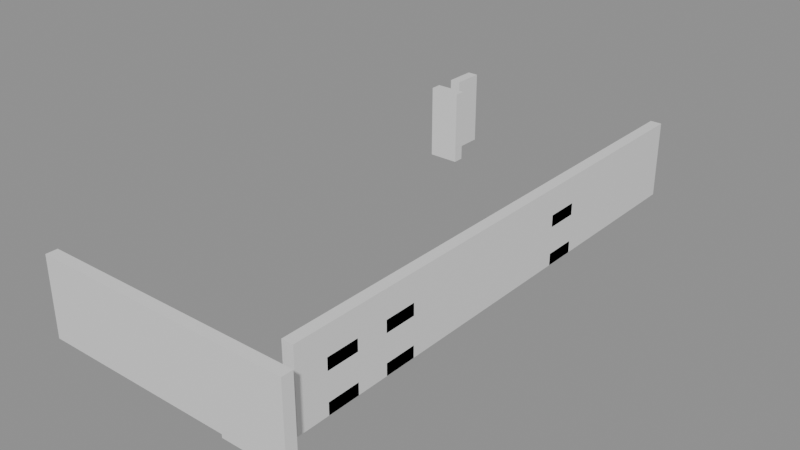 # Source: building_lego.blend  (saved by Blender 5.0.119; exported with 4.5.12 LTS)
import bpy
from mathutils import Matrix  # noqa: F401  (used for matrix-valued properties, if any)

bpy.ops.wm.read_factory_settings(use_empty=True)
scene = bpy.context.scene
scene.name = 'Scene'

# ---- collections
col_01_paredes_externas = bpy.data.collections.new('01_Paredes_Externas'); scene.collection.children.link(col_01_paredes_externas)
col_02_paredes_internas = bpy.data.collections.new('02_Paredes_Internas'); scene.collection.children.link(col_02_paredes_internas)
col_03_pisos_escadas = bpy.data.collections.new('03_Pisos_Escadas'); scene.collection.children.link(col_03_pisos_escadas)

# ---- materials (node trees are filled in below, after node groups)
mat_mat_parede_externa = bpy.data.materials.new('Mat_Parede_Externa')
mat_mat_parede_interna = bpy.data.materials.new('Mat_Parede_Interna')
mat_mat_pisos = bpy.data.materials.new('Mat_Pisos')

# ---- material node trees
mat_mat_parede_externa.use_nodes = True; mat_mat_parede_externa.node_tree.nodes.clear()
_N = mat_mat_parede_externa.node_tree.nodes; _L = mat_mat_parede_externa.node_tree.links
n0 = _N.new('ShaderNodeBsdfPrincipled'); n0.name = 'BSDF - Pré-fundamentado'; n0.location = (-200, 100)
n1 = _N.new('ShaderNodeOutputMaterial'); n1.name = 'Saída de material'; n1.location = (200, 100)
_L.new(n0.outputs[0], n1.inputs[0])
n1.is_active_output = True
mat_mat_parede_interna.use_nodes = True; mat_mat_parede_interna.node_tree.nodes.clear()
_N = mat_mat_parede_interna.node_tree.nodes; _L = mat_mat_parede_interna.node_tree.links
n0 = _N.new('ShaderNodeBsdfPrincipled'); n0.name = 'BSDF - Pré-fundamentado'; n0.location = (-200, 100)
n1 = _N.new('ShaderNodeOutputMaterial'); n1.name = 'Saída de material'; n1.location = (200, 100)
_L.new(n0.outputs[0], n1.inputs[0])
n1.is_active_output = True
mat_mat_pisos.use_nodes = True; mat_mat_pisos.node_tree.nodes.clear()
_N = mat_mat_pisos.node_tree.nodes; _L = mat_mat_pisos.node_tree.links
n0 = _N.new('ShaderNodeBsdfPrincipled'); n0.name = 'BSDF - Pré-fundamentado'; n0.location = (-200, 100)
n1 = _N.new('ShaderNodeOutputMaterial'); n1.name = 'Saída de material'; n1.location = (200, 100)
_L.new(n0.outputs[0], n1.inputs[0])
n1.is_active_output = True

# ---- meshes
me_bloco_stone_wall_4408_2320_z0 = bpy.data.meshes.new('Bloco_stone_wall_4408_2320_z0')
me_bloco_stone_wall_4408_2320_z0.from_pydata([(-0.5, -0.175, -1.2), (0.5, -0.175, -1.2), (0.5, 0.175, -1.2), (-0.5, 0.175, -1.2), (-0.5, -0.175, 1.2), (0.5, -0.175, 1.2), (0.5, 0.175, 1.2), (-0.5, 0.175, 1.2)], [], [(0, 1, 2, 3), (4, 7, 6, 5), (0, 4, 5, 1), (2, 6, 7, 3), (0, 3, 7, 4), (1, 5, 6, 2)])
me_bloco_stone_wall_4408_2320_z0.materials.append(mat_mat_parede_externa)
me_bloco_stone_wall_4408_2320_z0.update()
me_bloco_stone_wall_4409_2320_z0 = bpy.data.meshes.new('Bloco_stone_wall_4409_2320_z0')
me_bloco_stone_wall_4409_2320_z0.from_pydata([(-0.5, -0.175, -1.2), (0.5, -0.175, -1.2), (0.5, 0.175, -1.2), (-0.5, 0.175, -1.2), (-0.5, -0.175, 1.2), (0.5, -0.175, 1.2), (0.5, 0.175, 1.2), (-0.5, 0.175, 1.2)], [], [(0, 1, 2, 3), (4, 7, 6, 5), (0, 4, 5, 1), (2, 6, 7, 3), (0, 3, 7, 4), (1, 5, 6, 2)])
me_bloco_stone_wall_4409_2320_z0.materials.append(mat_mat_parede_externa)
me_bloco_stone_wall_4409_2320_z0.update()
me_bloco_stone_wall_4410_2320_z0 = bpy.data.meshes.new('Bloco_stone_wall_4410_2320_z0')
me_bloco_stone_wall_4410_2320_z0.from_pydata([(-0.5, -0.175, -1.2), (0.5, -0.175, -1.2), (0.5, 0.175, -1.2), (-0.5, 0.175, -1.2), (-0.5, -0.175, 1.2), (0.5, -0.175, 1.2), (0.5, 0.175, 1.2), (-0.5, 0.175, 1.2)], [], [(0, 1, 2, 3), (4, 7, 6, 5), (0, 4, 5, 1), (2, 6, 7, 3), (0, 3, 7, 4), (1, 5, 6, 2)])
me_bloco_stone_wall_4410_2320_z0.materials.append(mat_mat_parede_externa)
me_bloco_stone_wall_4410_2320_z0.update()
me_bloco_stone_wall_4411_2320_z0 = bpy.data.meshes.new('Bloco_stone_wall_4411_2320_z0')
me_bloco_stone_wall_4411_2320_z0.from_pydata([(-0.5, -0.175, -1.2), (0.5, -0.175, -1.2), (0.5, 0.175, -1.2), (-0.5, 0.175, -1.2), (-0.5, -0.175, 1.2), (0.5, -0.175, 1.2), (0.5, 0.175, 1.2), (-0.5, 0.175, 1.2)], [], [(0, 1, 2, 3), (4, 7, 6, 5), (0, 4, 5, 1), (2, 6, 7, 3), (0, 3, 7, 4), (1, 5, 6, 2)])
me_bloco_stone_wall_4411_2320_z0.materials.append(mat_mat_parede_externa)
me_bloco_stone_wall_4411_2320_z0.update()
me_bloco_stone_wall_4412_2320_z0 = bpy.data.meshes.new('Bloco_stone_wall_4412_2320_z0')
me_bloco_stone_wall_4412_2320_z0.from_pydata([(-0.5, -0.175, -1.2), (0.5, -0.175, -1.2), (0.5, 0.175, -1.2), (-0.5, 0.175, -1.2), (-0.5, -0.175, 1.2), (0.5, -0.175, 1.2), (0.5, 0.175, 1.2), (-0.5, 0.175, 1.2)], [], [(0, 1, 2, 3), (4, 7, 6, 5), (0, 4, 5, 1), (2, 6, 7, 3), (0, 3, 7, 4), (1, 5, 6, 2)])
me_bloco_stone_wall_4412_2320_z0.materials.append(mat_mat_parede_externa)
me_bloco_stone_wall_4412_2320_z0.update()
me_bloco_stone_wall_4413_2320_z0 = bpy.data.meshes.new('Bloco_stone_wall_4413_2320_z0')
me_bloco_stone_wall_4413_2320_z0.from_pydata([(-0.5, -0.175, -1.2), (0.5, -0.175, -1.2), (0.5, 0.175, -1.2), (-0.5, 0.175, -1.2), (-0.5, -0.175, 1.2), (0.5, -0.175, 1.2), (0.5, 0.175, 1.2), (-0.5, 0.175, 1.2)], [], [(0, 1, 2, 3), (4, 7, 6, 5), (0, 4, 5, 1), (2, 6, 7, 3), (0, 3, 7, 4), (1, 5, 6, 2)])
me_bloco_stone_wall_4413_2320_z0.materials.append(mat_mat_parede_externa)
me_bloco_stone_wall_4413_2320_z0.update()
me_bloco_stone_wall_4414_2320_z0 = bpy.data.meshes.new('Bloco_stone_wall_4414_2320_z0')
me_bloco_stone_wall_4414_2320_z0.from_pydata([(-0.5, -0.175, -1.2), (0.5, -0.175, -1.2), (0.5, 0.175, -1.2), (-0.5, 0.175, -1.2), (-0.5, -0.175, 1.2), (0.5, -0.175, 1.2), (0.5, 0.175, 1.2), (-0.5, 0.175, 1.2)], [], [(0, 1, 2, 3), (4, 7, 6, 5), (0, 4, 5, 1), (2, 6, 7, 3), (0, 3, 7, 4), (1, 5, 6, 2)])
me_bloco_stone_wall_4414_2320_z0.materials.append(mat_mat_parede_externa)
me_bloco_stone_wall_4414_2320_z0.update()
me_bloco_stone_wall_4415_2320_z0 = bpy.data.meshes.new('Bloco_stone_wall_4415_2320_z0')
me_bloco_stone_wall_4415_2320_z0.from_pydata([(-0.5, -0.175, -1.2), (0.5, -0.175, -1.2), (0.5, 0.175, -1.2), (-0.5, 0.175, -1.2), (-0.5, -0.175, 1.2), (0.5, -0.175, 1.2), (0.5, 0.175, 1.2), (-0.5, 0.175, 1.2)], [], [(0, 1, 2, 3), (4, 7, 6, 5), (0, 4, 5, 1), (2, 6, 7, 3), (0, 3, 7, 4), (1, 5, 6, 2)])
me_bloco_stone_wall_4415_2320_z0.materials.append(mat_mat_parede_externa)
me_bloco_stone_wall_4415_2320_z0.update()
me_bloco_stone_wall_4408_2336_z0 = bpy.data.meshes.new('Bloco_stone_wall_4408_2336_z0')
me_bloco_stone_wall_4408_2336_z0.from_pydata([(-0.175, -0.5, -1.2), (0.175, -0.5, -1.2), (0.175, 0.5, -1.2), (-0.175, 0.5, -1.2), (-0.175, -0.5, 1.2), (0.175, -0.5, 1.2), (0.175, 0.5, 1.2), (-0.175, 0.5, 1.2)], [], [(0, 1, 2, 3), (4, 7, 6, 5), (0, 4, 5, 1), (2, 6, 7, 3), (0, 3, 7, 4), (1, 5, 6, 2)])
me_bloco_stone_wall_4408_2336_z0.materials.append(mat_mat_parede_externa)
me_bloco_stone_wall_4408_2336_z0.update()
me_bloco_stone_wall_4415_2321_z0 = bpy.data.meshes.new('Bloco_stone_wall_4415_2321_z0')
me_bloco_stone_wall_4415_2321_z0.from_pydata([(-0.175, -0.5, -1.2), (0.175, -0.5, -1.2), (0.175, 0.5, -1.2), (-0.175, 0.5, -1.2), (-0.175, -0.5, 1.2), (0.175, -0.5, 1.2), (0.175, 0.5, 1.2), (-0.175, 0.5, 1.2)], [], [(0, 1, 2, 3), (4, 7, 6, 5), (0, 4, 5, 1), (2, 6, 7, 3), (0, 3, 7, 4), (1, 5, 6, 2)])
me_bloco_stone_wall_4415_2321_z0.materials.append(mat_mat_parede_externa)
me_bloco_stone_wall_4415_2321_z0.update()
me_bloco_stone_wall_4415_2322_z0 = bpy.data.meshes.new('Bloco_stone_wall_4415_2322_z0')
me_bloco_stone_wall_4415_2322_z0.from_pydata([(-0.175, -0.5, -1.2), (0.175, -0.5, -1.2), (0.175, 0.5, -1.2), (-0.175, 0.5, -1.2), (-0.175, -0.5, 1.2), (0.175, -0.5, 1.2), (0.175, 0.5, 1.2), (-0.175, 0.5, 1.2)], [], [(0, 1, 2, 3), (4, 7, 6, 5), (0, 4, 5, 1), (2, 6, 7, 3), (0, 3, 7, 4), (1, 5, 6, 2)])
me_bloco_stone_wall_4415_2322_z0.materials.append(mat_mat_parede_externa)
me_bloco_stone_wall_4415_2322_z0.update()
me_bloco_stone_arch_4415_2322_z0 = bpy.data.meshes.new('Bloco_stone_arch_4415_2322_z0')
me_bloco_stone_arch_4415_2322_z0.from_pydata([(-0.175, -0.5, -0.18), (0.175, -0.5, -0.18), (0.175, 0.5, -0.18), (-0.175, 0.5, -0.18), (-0.175, -0.5, 0.18), (0.175, -0.5, 0.18), (0.175, 0.5, 0.18), (-0.175, 0.5, 0.18)], [], [(0, 1, 2, 3), (4, 7, 6, 5), (0, 4, 5, 1), (2, 6, 7, 3), (0, 3, 7, 4), (1, 5, 6, 2)])
me_bloco_stone_arch_4415_2322_z0.materials.append(mat_mat_parede_externa)
me_bloco_stone_arch_4415_2322_z0.update()
me_bloco_stone_arch_4415_2322_z10 = bpy.data.meshes.new('Bloco_stone_arch_4415_2322_z10')
me_bloco_stone_arch_4415_2322_z10.from_pydata([(-0.175, -0.5, -0.18), (0.175, -0.5, -0.18), (0.175, 0.5, -0.18), (-0.175, 0.5, -0.18), (-0.175, -0.5, 0.18), (0.175, -0.5, 0.18), (0.175, 0.5, 0.18), (-0.175, 0.5, 0.18)], [], [(0, 1, 2, 3), (4, 7, 6, 5), (0, 4, 5, 1), (2, 6, 7, 3), (0, 3, 7, 4), (1, 5, 6, 2)])
me_bloco_stone_arch_4415_2322_z10.materials.append(mat_mat_parede_externa)
me_bloco_stone_arch_4415_2322_z10.update()
me_bloco_stone_wall_4415_2323_z0 = bpy.data.meshes.new('Bloco_stone_wall_4415_2323_z0')
me_bloco_stone_wall_4415_2323_z0.from_pydata([(-0.175, -0.5, -1.2), (0.175, -0.5, -1.2), (0.175, 0.5, -1.2), (-0.175, 0.5, -1.2), (-0.175, -0.5, 1.2), (0.175, -0.5, 1.2), (0.175, 0.5, 1.2), (-0.175, 0.5, 1.2)], [], [(0, 1, 2, 3), (4, 7, 6, 5), (0, 4, 5, 1), (2, 6, 7, 3), (0, 3, 7, 4), (1, 5, 6, 2)])
me_bloco_stone_wall_4415_2323_z0.materials.append(mat_mat_parede_externa)
me_bloco_stone_wall_4415_2323_z0.update()
me_bloco_stone_wall_4415_2324_z0 = bpy.data.meshes.new('Bloco_stone_wall_4415_2324_z0')
me_bloco_stone_wall_4415_2324_z0.from_pydata([(-0.175, -0.5, -1.2), (0.175, -0.5, -1.2), (0.175, 0.5, -1.2), (-0.175, 0.5, -1.2), (-0.175, -0.5, 1.2), (0.175, -0.5, 1.2), (0.175, 0.5, 1.2), (-0.175, 0.5, 1.2)], [], [(0, 1, 2, 3), (4, 7, 6, 5), (0, 4, 5, 1), (2, 6, 7, 3), (0, 3, 7, 4), (1, 5, 6, 2)])
me_bloco_stone_wall_4415_2324_z0.materials.append(mat_mat_parede_externa)
me_bloco_stone_wall_4415_2324_z0.update()
me_bloco_stone_arch_4415_2324_z0 = bpy.data.meshes.new('Bloco_stone_arch_4415_2324_z0')
me_bloco_stone_arch_4415_2324_z0.from_pydata([(-0.175, -0.5, -0.18), (0.175, -0.5, -0.18), (0.175, 0.5, -0.18), (-0.175, 0.5, -0.18), (-0.175, -0.5, 0.18), (0.175, -0.5, 0.18), (0.175, 0.5, 0.18), (-0.175, 0.5, 0.18)], [], [(0, 1, 2, 3), (4, 7, 6, 5), (0, 4, 5, 1), (2, 6, 7, 3), (0, 3, 7, 4), (1, 5, 6, 2)])
me_bloco_stone_arch_4415_2324_z0.materials.append(mat_mat_parede_externa)
me_bloco_stone_arch_4415_2324_z0.update()
me_bloco_stone_arch_4415_2324_z10 = bpy.data.meshes.new('Bloco_stone_arch_4415_2324_z10')
me_bloco_stone_arch_4415_2324_z10.from_pydata([(-0.175, -0.5, -0.18), (0.175, -0.5, -0.18), (0.175, 0.5, -0.18), (-0.175, 0.5, -0.18), (-0.175, -0.5, 0.18), (0.175, -0.5, 0.18), (0.175, 0.5, 0.18), (-0.175, 0.5, 0.18)], [], [(0, 1, 2, 3), (4, 7, 6, 5), (0, 4, 5, 1), (2, 6, 7, 3), (0, 3, 7, 4), (1, 5, 6, 2)])
me_bloco_stone_arch_4415_2324_z10.materials.append(mat_mat_parede_externa)
me_bloco_stone_arch_4415_2324_z10.update()
me_bloco_stone_wall_4415_2325_z0 = bpy.data.meshes.new('Bloco_stone_wall_4415_2325_z0')
me_bloco_stone_wall_4415_2325_z0.from_pydata([(-0.175, -0.5, -1.2), (0.175, -0.5, -1.2), (0.175, 0.5, -1.2), (-0.175, 0.5, -1.2), (-0.175, -0.5, 1.2), (0.175, -0.5, 1.2), (0.175, 0.5, 1.2), (-0.175, 0.5, 1.2)], [], [(0, 1, 2, 3), (4, 7, 6, 5), (0, 4, 5, 1), (2, 6, 7, 3), (0, 3, 7, 4), (1, 5, 6, 2)])
me_bloco_stone_wall_4415_2325_z0.materials.append(mat_mat_parede_externa)
me_bloco_stone_wall_4415_2325_z0.update()
me_bloco_stone_wall_4415_2326_z0 = bpy.data.meshes.new('Bloco_stone_wall_4415_2326_z0')
me_bloco_stone_wall_4415_2326_z0.from_pydata([(-0.175, -0.5, -1.2), (0.175, -0.5, -1.2), (0.175, 0.5, -1.2), (-0.175, 0.5, -1.2), (-0.175, -0.5, 1.2), (0.175, -0.5, 1.2), (0.175, 0.5, 1.2), (-0.175, 0.5, 1.2)], [], [(0, 1, 2, 3), (4, 7, 6, 5), (0, 4, 5, 1), (2, 6, 7, 3), (0, 3, 7, 4), (1, 5, 6, 2)])
me_bloco_stone_wall_4415_2326_z0.materials.append(mat_mat_parede_externa)
me_bloco_stone_wall_4415_2326_z0.update()
me_bloco_stone_wall_4415_2327_z0 = bpy.data.meshes.new('Bloco_stone_wall_4415_2327_z0')
me_bloco_stone_wall_4415_2327_z0.from_pydata([(-0.175, -0.5, -1.2), (0.175, -0.5, -1.2), (0.175, 0.5, -1.2), (-0.175, 0.5, -1.2), (-0.175, -0.5, 1.2), (0.175, -0.5, 1.2), (0.175, 0.5, 1.2), (-0.175, 0.5, 1.2)], [], [(0, 1, 2, 3), (4, 7, 6, 5), (0, 4, 5, 1), (2, 6, 7, 3), (0, 3, 7, 4), (1, 5, 6, 2)])
me_bloco_stone_wall_4415_2327_z0.materials.append(mat_mat_parede_externa)
me_bloco_stone_wall_4415_2327_z0.update()
me_bloco_stone_wall_4415_2328_z0 = bpy.data.meshes.new('Bloco_stone_wall_4415_2328_z0')
me_bloco_stone_wall_4415_2328_z0.from_pydata([(-0.175, -0.5, -1.2), (0.175, -0.5, -1.2), (0.175, 0.5, -1.2), (-0.175, 0.5, -1.2), (-0.175, -0.5, 1.2), (0.175, -0.5, 1.2), (0.175, 0.5, 1.2), (-0.175, 0.5, 1.2)], [], [(0, 1, 2, 3), (4, 7, 6, 5), (0, 4, 5, 1), (2, 6, 7, 3), (0, 3, 7, 4), (1, 5, 6, 2)])
me_bloco_stone_wall_4415_2328_z0.materials.append(mat_mat_parede_externa)
me_bloco_stone_wall_4415_2328_z0.update()
me_bloco_stone_wall_4415_2329_z0 = bpy.data.meshes.new('Bloco_stone_wall_4415_2329_z0')
me_bloco_stone_wall_4415_2329_z0.from_pydata([(-0.175, -0.5, -1.2), (0.175, -0.5, -1.2), (0.175, 0.5, -1.2), (-0.175, 0.5, -1.2), (-0.175, -0.5, 1.2), (0.175, -0.5, 1.2), (0.175, 0.5, 1.2), (-0.175, 0.5, 1.2)], [], [(0, 1, 2, 3), (4, 7, 6, 5), (0, 4, 5, 1), (2, 6, 7, 3), (0, 3, 7, 4), (1, 5, 6, 2)])
me_bloco_stone_wall_4415_2329_z0.materials.append(mat_mat_parede_externa)
me_bloco_stone_wall_4415_2329_z0.update()
me_bloco_stone_wall_4415_2330_z0 = bpy.data.meshes.new('Bloco_stone_wall_4415_2330_z0')
me_bloco_stone_wall_4415_2330_z0.from_pydata([(-0.175, -0.5, -1.2), (0.175, -0.5, -1.2), (0.175, 0.5, -1.2), (-0.175, 0.5, -1.2), (-0.175, -0.5, 1.2), (0.175, -0.5, 1.2), (0.175, 0.5, 1.2), (-0.175, 0.5, 1.2)], [], [(0, 1, 2, 3), (4, 7, 6, 5), (0, 4, 5, 1), (2, 6, 7, 3), (0, 3, 7, 4), (1, 5, 6, 2)])
me_bloco_stone_wall_4415_2330_z0.materials.append(mat_mat_parede_externa)
me_bloco_stone_wall_4415_2330_z0.update()
me_bloco_stone_wall_4415_2331_z0 = bpy.data.meshes.new('Bloco_stone_wall_4415_2331_z0')
me_bloco_stone_wall_4415_2331_z0.from_pydata([(-0.175, -0.5, -1.2), (0.175, -0.5, -1.2), (0.175, 0.5, -1.2), (-0.175, 0.5, -1.2), (-0.175, -0.5, 1.2), (0.175, -0.5, 1.2), (0.175, 0.5, 1.2), (-0.175, 0.5, 1.2)], [], [(0, 1, 2, 3), (4, 7, 6, 5), (0, 4, 5, 1), (2, 6, 7, 3), (0, 3, 7, 4), (1, 5, 6, 2)])
me_bloco_stone_wall_4415_2331_z0.materials.append(mat_mat_parede_externa)
me_bloco_stone_wall_4415_2331_z0.update()
me_bloco_stone_arch_4415_2331_z0 = bpy.data.meshes.new('Bloco_stone_arch_4415_2331_z0')
me_bloco_stone_arch_4415_2331_z0.from_pydata([(-0.175, -0.5, -0.18), (0.175, -0.5, -0.18), (0.175, 0.5, -0.18), (-0.175, 0.5, -0.18), (-0.175, -0.5, 0.18), (0.175, -0.5, 0.18), (0.175, 0.5, 0.18), (-0.175, 0.5, 0.18)], [], [(0, 1, 2, 3), (4, 7, 6, 5), (0, 4, 5, 1), (2, 6, 7, 3), (0, 3, 7, 4), (1, 5, 6, 2)])
me_bloco_stone_arch_4415_2331_z0.materials.append(mat_mat_parede_externa)
me_bloco_stone_arch_4415_2331_z0.update()
me_bloco_stone_arch_4415_2331_z10 = bpy.data.meshes.new('Bloco_stone_arch_4415_2331_z10')
me_bloco_stone_arch_4415_2331_z10.from_pydata([(-0.175, -0.5, -0.18), (0.175, -0.5, -0.18), (0.175, 0.5, -0.18), (-0.175, 0.5, -0.18), (-0.175, -0.5, 0.18), (0.175, -0.5, 0.18), (0.175, 0.5, 0.18), (-0.175, 0.5, 0.18)], [], [(0, 1, 2, 3), (4, 7, 6, 5), (0, 4, 5, 1), (2, 6, 7, 3), (0, 3, 7, 4), (1, 5, 6, 2)])
me_bloco_stone_arch_4415_2331_z10.materials.append(mat_mat_parede_externa)
me_bloco_stone_arch_4415_2331_z10.update()
me_bloco_stone_wall_4415_2332_z0 = bpy.data.meshes.new('Bloco_stone_wall_4415_2332_z0')
me_bloco_stone_wall_4415_2332_z0.from_pydata([(-0.175, -0.5, -1.2), (0.175, -0.5, -1.2), (0.175, 0.5, -1.2), (-0.175, 0.5, -1.2), (-0.175, -0.5, 1.2), (0.175, -0.5, 1.2), (0.175, 0.5, 1.2), (-0.175, 0.5, 1.2)], [], [(0, 1, 2, 3), (4, 7, 6, 5), (0, 4, 5, 1), (2, 6, 7, 3), (0, 3, 7, 4), (1, 5, 6, 2)])
me_bloco_stone_wall_4415_2332_z0.materials.append(mat_mat_parede_externa)
me_bloco_stone_wall_4415_2332_z0.update()
me_bloco_stone_wall_4415_2333_z0 = bpy.data.meshes.new('Bloco_stone_wall_4415_2333_z0')
me_bloco_stone_wall_4415_2333_z0.from_pydata([(-0.175, -0.5, -1.2), (0.175, -0.5, -1.2), (0.175, 0.5, -1.2), (-0.175, 0.5, -1.2), (-0.175, -0.5, 1.2), (0.175, -0.5, 1.2), (0.175, 0.5, 1.2), (-0.175, 0.5, 1.2)], [], [(0, 1, 2, 3), (4, 7, 6, 5), (0, 4, 5, 1), (2, 6, 7, 3), (0, 3, 7, 4), (1, 5, 6, 2)])
me_bloco_stone_wall_4415_2333_z0.materials.append(mat_mat_parede_externa)
me_bloco_stone_wall_4415_2333_z0.update()
me_bloco_stone_wall_4415_2334_z0 = bpy.data.meshes.new('Bloco_stone_wall_4415_2334_z0')
me_bloco_stone_wall_4415_2334_z0.from_pydata([(-0.175, -0.5, -1.2), (0.175, -0.5, -1.2), (0.175, 0.5, -1.2), (-0.175, 0.5, -1.2), (-0.175, -0.5, 1.2), (0.175, -0.5, 1.2), (0.175, 0.5, 1.2), (-0.175, 0.5, 1.2)], [], [(0, 1, 2, 3), (4, 7, 6, 5), (0, 4, 5, 1), (2, 6, 7, 3), (0, 3, 7, 4), (1, 5, 6, 2)])
me_bloco_stone_wall_4415_2334_z0.materials.append(mat_mat_parede_externa)
me_bloco_stone_wall_4415_2334_z0.update()
me_bloco_stone_wall_4415_2335_z0 = bpy.data.meshes.new('Bloco_stone_wall_4415_2335_z0')
me_bloco_stone_wall_4415_2335_z0.from_pydata([(-0.175, -0.5, -1.2), (0.175, -0.5, -1.2), (0.175, 0.5, -1.2), (-0.175, 0.5, -1.2), (-0.175, -0.5, 1.2), (0.175, -0.5, 1.2), (0.175, 0.5, 1.2), (-0.175, 0.5, 1.2)], [], [(0, 1, 2, 3), (4, 7, 6, 5), (0, 4, 5, 1), (2, 6, 7, 3), (0, 3, 7, 4), (1, 5, 6, 2)])
me_bloco_stone_wall_4415_2335_z0.materials.append(mat_mat_parede_externa)
me_bloco_stone_wall_4415_2335_z0.update()
me_bloco_stone_wall_4415_2336_z0 = bpy.data.meshes.new('Bloco_stone_wall_4415_2336_z0')
me_bloco_stone_wall_4415_2336_z0.from_pydata([(-0.175, -0.5, -1.2), (0.175, -0.5, -1.2), (0.175, 0.5, -1.2), (-0.175, 0.5, -1.2), (-0.175, -0.5, 1.2), (0.175, -0.5, 1.2), (0.175, 0.5, 1.2), (-0.175, 0.5, 1.2)], [], [(0, 1, 2, 3), (4, 7, 6, 5), (0, 4, 5, 1), (2, 6, 7, 3), (0, 3, 7, 4), (1, 5, 6, 2)])
me_bloco_stone_wall_4415_2336_z0.materials.append(mat_mat_parede_externa)
me_bloco_stone_wall_4415_2336_z0.update()
me_bloco_stone_wall_4408_2335_z0 = bpy.data.meshes.new('Bloco_stone_wall_4408_2335_z0')
me_bloco_stone_wall_4408_2335_z0.from_pydata([(-0.5, -0.175, -1.2), (0.5, -0.175, -1.2), (0.5, 0.175, -1.2), (-0.5, 0.175, -1.2), (-0.5, -0.175, 1.2), (0.5, -0.175, 1.2), (0.5, 0.175, 1.2), (-0.5, 0.175, 1.2)], [], [(0, 1, 2, 3), (4, 7, 6, 5), (0, 4, 5, 1), (2, 6, 7, 3), (0, 3, 7, 4), (1, 5, 6, 2)])
me_bloco_stone_wall_4408_2335_z0.materials.append(mat_mat_parede_interna)
me_bloco_stone_wall_4408_2335_z0.update()
me_piso_table_4414_2320_z0 = bpy.data.meshes.new('Piso_table_4414_2320_z0')
me_piso_table_4414_2320_z0.from_pydata([(-0.5, -0.5, -0.05), (0.5, -0.5, -0.05), (0.5, 0.5, -0.05), (-0.5, 0.5, -0.05), (-0.5, -0.5, 0.05), (0.5, -0.5, 0.05), (0.5, 0.5, 0.05), (-0.5, 0.5, 0.05)], [], [(0, 1, 2, 3), (4, 7, 6, 5), (0, 4, 5, 1), (2, 6, 7, 3), (0, 3, 7, 4), (1, 5, 6, 2)])
me_piso_table_4414_2320_z0.materials.append(mat_mat_pisos)
me_piso_table_4414_2320_z0.update()

# ---- objects
ob_parede_externa_norte_y2320_x4408_4415 = bpy.data.objects.new('Parede_Externa_Norte_Y2320_X4408_4415', None)
ob_bloco_stone_wall_4408_2320_z0 = bpy.data.objects.new('Bloco_stone_wall_4408_2320_z0', me_bloco_stone_wall_4408_2320_z0)
ob_bloco_stone_wall_4409_2320_z0 = bpy.data.objects.new('Bloco_stone_wall_4409_2320_z0', me_bloco_stone_wall_4409_2320_z0)
ob_bloco_stone_wall_4410_2320_z0 = bpy.data.objects.new('Bloco_stone_wall_4410_2320_z0', me_bloco_stone_wall_4410_2320_z0)
ob_bloco_stone_wall_4411_2320_z0 = bpy.data.objects.new('Bloco_stone_wall_4411_2320_z0', me_bloco_stone_wall_4411_2320_z0)
ob_bloco_stone_wall_4412_2320_z0 = bpy.data.objects.new('Bloco_stone_wall_4412_2320_z0', me_bloco_stone_wall_4412_2320_z0)
ob_bloco_stone_wall_4413_2320_z0 = bpy.data.objects.new('Bloco_stone_wall_4413_2320_z0', me_bloco_stone_wall_4413_2320_z0)
ob_bloco_stone_wall_4414_2320_z0 = bpy.data.objects.new('Bloco_stone_wall_4414_2320_z0', me_bloco_stone_wall_4414_2320_z0)
ob_bloco_stone_wall_4415_2320_z0 = bpy.data.objects.new('Bloco_stone_wall_4415_2320_z0', me_bloco_stone_wall_4415_2320_z0)
ob_parede_externa_oeste_x4408_y2336_2336 = bpy.data.objects.new('Parede_Externa_Oeste_X4408_Y2336_2336', None)
ob_bloco_stone_wall_4408_2336_z0 = bpy.data.objects.new('Bloco_stone_wall_4408_2336_z0', me_bloco_stone_wall_4408_2336_z0)
ob_parede_externa_leste_x4415_y2321_2336 = bpy.data.objects.new('Parede_Externa_Leste_X4415_Y2321_2336', None)
ob_bloco_stone_wall_4415_2321_z0 = bpy.data.objects.new('Bloco_stone_wall_4415_2321_z0', me_bloco_stone_wall_4415_2321_z0)
ob_bloco_stone_wall_4415_2322_z0 = bpy.data.objects.new('Bloco_stone_wall_4415_2322_z0', me_bloco_stone_wall_4415_2322_z0)
ob_bloco_stone_arch_4415_2322_z0 = bpy.data.objects.new('Bloco_stone_arch_4415_2322_z0', me_bloco_stone_arch_4415_2322_z0)
ob_bloco_stone_arch_4415_2322_z10 = bpy.data.objects.new('Bloco_stone_arch_4415_2322_z10', me_bloco_stone_arch_4415_2322_z10)
ob_bloco_stone_wall_4415_2323_z0 = bpy.data.objects.new('Bloco_stone_wall_4415_2323_z0', me_bloco_stone_wall_4415_2323_z0)
ob_bloco_stone_wall_4415_2324_z0 = bpy.data.objects.new('Bloco_stone_wall_4415_2324_z0', me_bloco_stone_wall_4415_2324_z0)
ob_bloco_stone_arch_4415_2324_z0 = bpy.data.objects.new('Bloco_stone_arch_4415_2324_z0', me_bloco_stone_arch_4415_2324_z0)
ob_bloco_stone_arch_4415_2324_z10 = bpy.data.objects.new('Bloco_stone_arch_4415_2324_z10', me_bloco_stone_arch_4415_2324_z10)
ob_bloco_stone_wall_4415_2325_z0 = bpy.data.objects.new('Bloco_stone_wall_4415_2325_z0', me_bloco_stone_wall_4415_2325_z0)
ob_bloco_stone_wall_4415_2326_z0 = bpy.data.objects.new('Bloco_stone_wall_4415_2326_z0', me_bloco_stone_wall_4415_2326_z0)
ob_bloco_stone_wall_4415_2327_z0 = bpy.data.objects.new('Bloco_stone_wall_4415_2327_z0', me_bloco_stone_wall_4415_2327_z0)
ob_bloco_stone_wall_4415_2328_z0 = bpy.data.objects.new('Bloco_stone_wall_4415_2328_z0', me_bloco_stone_wall_4415_2328_z0)
ob_bloco_stone_wall_4415_2329_z0 = bpy.data.objects.new('Bloco_stone_wall_4415_2329_z0', me_bloco_stone_wall_4415_2329_z0)
ob_bloco_stone_wall_4415_2330_z0 = bpy.data.objects.new('Bloco_stone_wall_4415_2330_z0', me_bloco_stone_wall_4415_2330_z0)
ob_bloco_stone_wall_4415_2331_z0 = bpy.data.objects.new('Bloco_stone_wall_4415_2331_z0', me_bloco_stone_wall_4415_2331_z0)
ob_bloco_stone_arch_4415_2331_z0 = bpy.data.objects.new('Bloco_stone_arch_4415_2331_z0', me_bloco_stone_arch_4415_2331_z0)
ob_bloco_stone_arch_4415_2331_z10 = bpy.data.objects.new('Bloco_stone_arch_4415_2331_z10', me_bloco_stone_arch_4415_2331_z10)
ob_bloco_stone_wall_4415_2332_z0 = bpy.data.objects.new('Bloco_stone_wall_4415_2332_z0', me_bloco_stone_wall_4415_2332_z0)
ob_bloco_stone_wall_4415_2333_z0 = bpy.data.objects.new('Bloco_stone_wall_4415_2333_z0', me_bloco_stone_wall_4415_2333_z0)
ob_bloco_stone_wall_4415_2334_z0 = bpy.data.objects.new('Bloco_stone_wall_4415_2334_z0', me_bloco_stone_wall_4415_2334_z0)
ob_bloco_stone_wall_4415_2335_z0 = bpy.data.objects.new('Bloco_stone_wall_4415_2335_z0', me_bloco_stone_wall_4415_2335_z0)
ob_bloco_stone_wall_4415_2336_z0 = bpy.data.objects.new('Bloco_stone_wall_4415_2336_z0', me_bloco_stone_wall_4415_2336_z0)
ob_parede_interna_ew_02_y2335_x4408_4408 = bpy.data.objects.new('Parede_Interna_EW_02_Y2335_X4408_4408', None)
ob_bloco_stone_wall_4408_2335_z0 = bpy.data.objects.new('Bloco_stone_wall_4408_2335_z0', me_bloco_stone_wall_4408_2335_z0)
ob_pisos_lajes = bpy.data.objects.new('Pisos_Lajes', None)
ob_piso_table_4414_2320_z0 = bpy.data.objects.new('Piso_table_4414_2320_z0', me_piso_table_4414_2320_z0)

# ---- transforms, parenting, visibility, modifiers, constraints
ob_parede_externa_norte_y2320_x4408_4415.location = (0.0, -8.0, 0.0)
ob_parede_externa_norte_y2320_x4408_4415.empty_display_type = 'CUBE'
ob_bloco_stone_wall_4408_2320_z0.parent = ob_parede_externa_norte_y2320_x4408_4415
ob_bloco_stone_wall_4408_2320_z0.matrix_parent_inverse = Matrix(((1.0, -0.0, 0.0, -0.0), (-0.0, 1.0, -0.0, 8.0), (0.0, -0.0, 1.0, -0.0), (-0.0, 0.0, -0.0, 1.0)))
ob_bloco_stone_wall_4408_2320_z0.location = (-3.5, -8.325, 1.2)
ob_bloco_stone_wall_4409_2320_z0.parent = ob_parede_externa_norte_y2320_x4408_4415
ob_bloco_stone_wall_4409_2320_z0.matrix_parent_inverse = Matrix(((1.0, -0.0, 0.0, -0.0), (-0.0, 1.0, -0.0, 8.0), (0.0, -0.0, 1.0, -0.0), (-0.0, 0.0, -0.0, 1.0)))
ob_bloco_stone_wall_4409_2320_z0.location = (-2.5, -8.325, 1.2)
ob_bloco_stone_wall_4410_2320_z0.parent = ob_parede_externa_norte_y2320_x4408_4415
ob_bloco_stone_wall_4410_2320_z0.matrix_parent_inverse = Matrix(((1.0, -0.0, 0.0, -0.0), (-0.0, 1.0, -0.0, 8.0), (0.0, -0.0, 1.0, -0.0), (-0.0, 0.0, -0.0, 1.0)))
ob_bloco_stone_wall_4410_2320_z0.location = (-1.5, -8.325, 1.2)
ob_bloco_stone_wall_4411_2320_z0.parent = ob_parede_externa_norte_y2320_x4408_4415
ob_bloco_stone_wall_4411_2320_z0.matrix_parent_inverse = Matrix(((1.0, -0.0, 0.0, -0.0), (-0.0, 1.0, -0.0, 8.0), (0.0, -0.0, 1.0, -0.0), (-0.0, 0.0, -0.0, 1.0)))
ob_bloco_stone_wall_4411_2320_z0.location = (-0.5, -8.325, 1.2)
ob_bloco_stone_wall_4412_2320_z0.parent = ob_parede_externa_norte_y2320_x4408_4415
ob_bloco_stone_wall_4412_2320_z0.matrix_parent_inverse = Matrix(((1.0, -0.0, 0.0, -0.0), (-0.0, 1.0, -0.0, 8.0), (0.0, -0.0, 1.0, -0.0), (-0.0, 0.0, -0.0, 1.0)))
ob_bloco_stone_wall_4412_2320_z0.location = (0.5, -8.325, 1.2)
ob_bloco_stone_wall_4413_2320_z0.parent = ob_parede_externa_norte_y2320_x4408_4415
ob_bloco_stone_wall_4413_2320_z0.matrix_parent_inverse = Matrix(((1.0, -0.0, 0.0, -0.0), (-0.0, 1.0, -0.0, 8.0), (0.0, -0.0, 1.0, -0.0), (-0.0, 0.0, -0.0, 1.0)))
ob_bloco_stone_wall_4413_2320_z0.location = (1.5, -8.325, 1.2)
ob_bloco_stone_wall_4414_2320_z0.parent = ob_parede_externa_norte_y2320_x4408_4415
ob_bloco_stone_wall_4414_2320_z0.matrix_parent_inverse = Matrix(((1.0, -0.0, 0.0, -0.0), (-0.0, 1.0, -0.0, 8.0), (0.0, -0.0, 1.0, -0.0), (-0.0, 0.0, -0.0, 1.0)))
ob_bloco_stone_wall_4414_2320_z0.location = (2.5, -8.325, 1.2)
ob_bloco_stone_wall_4415_2320_z0.parent = ob_parede_externa_norte_y2320_x4408_4415
ob_bloco_stone_wall_4415_2320_z0.matrix_parent_inverse = Matrix(((1.0, -0.0, 0.0, -0.0), (-0.0, 1.0, -0.0, 8.0), (0.0, -0.0, 1.0, -0.0), (-0.0, 0.0, -0.0, 1.0)))
ob_bloco_stone_wall_4415_2320_z0.location = (3.5, -8.325, 1.2)
ob_parede_externa_oeste_x4408_y2336_2336.location = (-3.5, 8.0, 0.0)
ob_parede_externa_oeste_x4408_y2336_2336.empty_display_type = 'CUBE'
ob_bloco_stone_wall_4408_2336_z0.parent = ob_parede_externa_oeste_x4408_y2336_2336
ob_bloco_stone_wall_4408_2336_z0.matrix_parent_inverse = Matrix(((1.0, -0.0, 0.0, 3.5), (-0.0, 1.0, -0.0, -8.0), (0.0, -0.0, 1.0, -0.0), (-0.0, 0.0, -0.0, 1.0)))
ob_bloco_stone_wall_4408_2336_z0.location = (-3.825, 8.0, 1.2)
ob_parede_externa_leste_x4415_y2321_2336.location = (3.5, 0.5, 0.0)
ob_parede_externa_leste_x4415_y2321_2336.empty_display_type = 'CUBE'
ob_bloco_stone_wall_4415_2321_z0.parent = ob_parede_externa_leste_x4415_y2321_2336
ob_bloco_stone_wall_4415_2321_z0.matrix_parent_inverse = Matrix(((1.0, -0.0, 0.0, -3.5), (-0.0, 1.0, -0.0, -0.5), (0.0, -0.0, 1.0, -0.0), (-0.0, 0.0, -0.0, 1.0)))
ob_bloco_stone_wall_4415_2321_z0.location = (3.175, -7.0, 1.2)
ob_bloco_stone_wall_4415_2322_z0.parent = ob_parede_externa_leste_x4415_y2321_2336
ob_bloco_stone_wall_4415_2322_z0.matrix_parent_inverse = Matrix(((1.0, -0.0, 0.0, -3.5), (-0.0, 1.0, -0.0, -0.5), (0.0, -0.0, 1.0, -0.0), (-0.0, 0.0, -0.0, 1.0)))
ob_bloco_stone_wall_4415_2322_z0.location = (3.175, -6.0, 1.2)
ob_bloco_stone_arch_4415_2322_z0.parent = ob_parede_externa_leste_x4415_y2321_2336
ob_bloco_stone_arch_4415_2322_z0.matrix_parent_inverse = Matrix(((1.0, -0.0, 0.0, -3.5), (-0.0, 1.0, -0.0, -0.5), (0.0, -0.0, 1.0, -0.0), (-0.0, 0.0, -0.0, 1.0)))
ob_bloco_stone_arch_4415_2322_z0.location = (3.175, -6.0, 0.18)
ob_bloco_stone_arch_4415_2322_z10.parent = ob_parede_externa_leste_x4415_y2321_2336
ob_bloco_stone_arch_4415_2322_z10.matrix_parent_inverse = Matrix(((1.0, -0.0, 0.0, -3.5), (-0.0, 1.0, -0.0, -0.5), (0.0, -0.0, 1.0, -0.0), (-0.0, 0.0, -0.0, 1.0)))
ob_bloco_stone_arch_4415_2322_z10.location = (3.175, -6.0, 1.38)
ob_bloco_stone_wall_4415_2323_z0.parent = ob_parede_externa_leste_x4415_y2321_2336
ob_bloco_stone_wall_4415_2323_z0.matrix_parent_inverse = Matrix(((1.0, -0.0, 0.0, -3.5), (-0.0, 1.0, -0.0, -0.5), (0.0, -0.0, 1.0, -0.0), (-0.0, 0.0, -0.0, 1.0)))
ob_bloco_stone_wall_4415_2323_z0.location = (3.175, -5.0, 1.2)
ob_bloco_stone_wall_4415_2324_z0.parent = ob_parede_externa_leste_x4415_y2321_2336
ob_bloco_stone_wall_4415_2324_z0.matrix_parent_inverse = Matrix(((1.0, -0.0, 0.0, -3.5), (-0.0, 1.0, -0.0, -0.5), (0.0, -0.0, 1.0, -0.0), (-0.0, 0.0, -0.0, 1.0)))
ob_bloco_stone_wall_4415_2324_z0.location = (3.175, -4.0, 1.2)
ob_bloco_stone_arch_4415_2324_z0.parent = ob_parede_externa_leste_x4415_y2321_2336
ob_bloco_stone_arch_4415_2324_z0.matrix_parent_inverse = Matrix(((1.0, -0.0, 0.0, -3.5), (-0.0, 1.0, -0.0, -0.5), (0.0, -0.0, 1.0, -0.0), (-0.0, 0.0, -0.0, 1.0)))
ob_bloco_stone_arch_4415_2324_z0.location = (3.175, -4.0, 0.18)
ob_bloco_stone_arch_4415_2324_z10.parent = ob_parede_externa_leste_x4415_y2321_2336
ob_bloco_stone_arch_4415_2324_z10.matrix_parent_inverse = Matrix(((1.0, -0.0, 0.0, -3.5), (-0.0, 1.0, -0.0, -0.5), (0.0, -0.0, 1.0, -0.0), (-0.0, 0.0, -0.0, 1.0)))
ob_bloco_stone_arch_4415_2324_z10.location = (3.175, -4.0, 1.38)
ob_bloco_stone_wall_4415_2325_z0.parent = ob_parede_externa_leste_x4415_y2321_2336
ob_bloco_stone_wall_4415_2325_z0.matrix_parent_inverse = Matrix(((1.0, -0.0, 0.0, -3.5), (-0.0, 1.0, -0.0, -0.5), (0.0, -0.0, 1.0, -0.0), (-0.0, 0.0, -0.0, 1.0)))
ob_bloco_stone_wall_4415_2325_z0.location = (3.175, -3.0, 1.2)
ob_bloco_stone_wall_4415_2326_z0.parent = ob_parede_externa_leste_x4415_y2321_2336
ob_bloco_stone_wall_4415_2326_z0.matrix_parent_inverse = Matrix(((1.0, -0.0, 0.0, -3.5), (-0.0, 1.0, -0.0, -0.5), (0.0, -0.0, 1.0, -0.0), (-0.0, 0.0, -0.0, 1.0)))
ob_bloco_stone_wall_4415_2326_z0.location = (3.175, -2.0, 1.2)
ob_bloco_stone_wall_4415_2327_z0.parent = ob_parede_externa_leste_x4415_y2321_2336
ob_bloco_stone_wall_4415_2327_z0.matrix_parent_inverse = Matrix(((1.0, -0.0, 0.0, -3.5), (-0.0, 1.0, -0.0, -0.5), (0.0, -0.0, 1.0, -0.0), (-0.0, 0.0, -0.0, 1.0)))
ob_bloco_stone_wall_4415_2327_z0.location = (3.175, -1.0, 1.2)
ob_bloco_stone_wall_4415_2328_z0.parent = ob_parede_externa_leste_x4415_y2321_2336
ob_bloco_stone_wall_4415_2328_z0.matrix_parent_inverse = Matrix(((1.0, -0.0, 0.0, -3.5), (-0.0, 1.0, -0.0, -0.5), (0.0, -0.0, 1.0, -0.0), (-0.0, 0.0, -0.0, 1.0)))
ob_bloco_stone_wall_4415_2328_z0.location = (3.175, 0.0, 1.2)
ob_bloco_stone_wall_4415_2329_z0.parent = ob_parede_externa_leste_x4415_y2321_2336
ob_bloco_stone_wall_4415_2329_z0.matrix_parent_inverse = Matrix(((1.0, -0.0, 0.0, -3.5), (-0.0, 1.0, -0.0, -0.5), (0.0, -0.0, 1.0, -0.0), (-0.0, 0.0, -0.0, 1.0)))
ob_bloco_stone_wall_4415_2329_z0.location = (3.175, 1.0, 1.2)
ob_bloco_stone_wall_4415_2330_z0.parent = ob_parede_externa_leste_x4415_y2321_2336
ob_bloco_stone_wall_4415_2330_z0.matrix_parent_inverse = Matrix(((1.0, -0.0, 0.0, -3.5), (-0.0, 1.0, -0.0, -0.5), (0.0, -0.0, 1.0, -0.0), (-0.0, 0.0, -0.0, 1.0)))
ob_bloco_stone_wall_4415_2330_z0.location = (3.175, 2.0, 1.2)
ob_bloco_stone_wall_4415_2331_z0.parent = ob_parede_externa_leste_x4415_y2321_2336
ob_bloco_stone_wall_4415_2331_z0.matrix_parent_inverse = Matrix(((1.0, -0.0, 0.0, -3.5), (-0.0, 1.0, -0.0, -0.5), (0.0, -0.0, 1.0, -0.0), (-0.0, 0.0, -0.0, 1.0)))
ob_bloco_stone_wall_4415_2331_z0.location = (3.175, 3.0, 1.2)
ob_bloco_stone_arch_4415_2331_z0.parent = ob_parede_externa_leste_x4415_y2321_2336
ob_bloco_stone_arch_4415_2331_z0.matrix_parent_inverse = Matrix(((1.0, -0.0, 0.0, -3.5), (-0.0, 1.0, -0.0, -0.5), (0.0, -0.0, 1.0, -0.0), (-0.0, 0.0, -0.0, 1.0)))
ob_bloco_stone_arch_4415_2331_z0.location = (3.175, 3.0, 0.18)
ob_bloco_stone_arch_4415_2331_z10.parent = ob_parede_externa_leste_x4415_y2321_2336
ob_bloco_stone_arch_4415_2331_z10.matrix_parent_inverse = Matrix(((1.0, -0.0, 0.0, -3.5), (-0.0, 1.0, -0.0, -0.5), (0.0, -0.0, 1.0, -0.0), (-0.0, 0.0, -0.0, 1.0)))
ob_bloco_stone_arch_4415_2331_z10.location = (3.175, 3.0, 1.38)
ob_bloco_stone_wall_4415_2332_z0.parent = ob_parede_externa_leste_x4415_y2321_2336
ob_bloco_stone_wall_4415_2332_z0.matrix_parent_inverse = Matrix(((1.0, -0.0, 0.0, -3.5), (-0.0, 1.0, -0.0, -0.5), (0.0, -0.0, 1.0, -0.0), (-0.0, 0.0, -0.0, 1.0)))
ob_bloco_stone_wall_4415_2332_z0.location = (3.175, 4.0, 1.2)
ob_bloco_stone_wall_4415_2333_z0.parent = ob_parede_externa_leste_x4415_y2321_2336
ob_bloco_stone_wall_4415_2333_z0.matrix_parent_inverse = Matrix(((1.0, -0.0, 0.0, -3.5), (-0.0, 1.0, -0.0, -0.5), (0.0, -0.0, 1.0, -0.0), (-0.0, 0.0, -0.0, 1.0)))
ob_bloco_stone_wall_4415_2333_z0.location = (3.175, 5.0, 1.2)
ob_bloco_stone_wall_4415_2334_z0.parent = ob_parede_externa_leste_x4415_y2321_2336
ob_bloco_stone_wall_4415_2334_z0.matrix_parent_inverse = Matrix(((1.0, -0.0, 0.0, -3.5), (-0.0, 1.0, -0.0, -0.5), (0.0, -0.0, 1.0, -0.0), (-0.0, 0.0, -0.0, 1.0)))
ob_bloco_stone_wall_4415_2334_z0.location = (3.175, 6.0, 1.2)
ob_bloco_stone_wall_4415_2335_z0.parent = ob_parede_externa_leste_x4415_y2321_2336
ob_bloco_stone_wall_4415_2335_z0.matrix_parent_inverse = Matrix(((1.0, -0.0, 0.0, -3.5), (-0.0, 1.0, -0.0, -0.5), (0.0, -0.0, 1.0, -0.0), (-0.0, 0.0, -0.0, 1.0)))
ob_bloco_stone_wall_4415_2335_z0.location = (3.175, 7.0, 1.2)
ob_bloco_stone_wall_4415_2336_z0.parent = ob_parede_externa_leste_x4415_y2321_2336
ob_bloco_stone_wall_4415_2336_z0.matrix_parent_inverse = Matrix(((1.0, -0.0, 0.0, -3.5), (-0.0, 1.0, -0.0, -0.5), (0.0, -0.0, 1.0, -0.0), (-0.0, 0.0, -0.0, 1.0)))
ob_bloco_stone_wall_4415_2336_z0.location = (3.175, 8.0, 1.2)
ob_parede_interna_ew_02_y2335_x4408_4408.location = (-3.5, 7.0, 0.0)
ob_parede_interna_ew_02_y2335_x4408_4408.empty_display_type = 'CUBE'
ob_bloco_stone_wall_4408_2335_z0.parent = ob_parede_interna_ew_02_y2335_x4408_4408
ob_bloco_stone_wall_4408_2335_z0.matrix_parent_inverse = Matrix(((1.0, -0.0, 0.0, 3.5), (-0.0, 1.0, -0.0, -7.0), (0.0, -0.0, 1.0, -0.0), (-0.0, 0.0, -0.0, 1.0)))
ob_bloco_stone_wall_4408_2335_z0.location = (-3.5, 6.675, 1.2)
ob_pisos_lajes.location = (0.0, 0.0, 0.0)
ob_pisos_lajes.empty_display_type = 'CUBE'
ob_piso_table_4414_2320_z0.parent = ob_pisos_lajes
ob_piso_table_4414_2320_z0.location = (2.5, -8.0, -0.05)

# ---- collection membership
col_01_paredes_externas.objects.link(ob_parede_externa_norte_y2320_x4408_4415)
col_01_paredes_externas.objects.link(ob_bloco_stone_wall_4408_2320_z0)
col_01_paredes_externas.objects.link(ob_bloco_stone_wall_4409_2320_z0)
col_01_paredes_externas.objects.link(ob_bloco_stone_wall_4410_2320_z0)
col_01_paredes_externas.objects.link(ob_bloco_stone_wall_4411_2320_z0)
col_01_paredes_externas.objects.link(ob_bloco_stone_wall_4412_2320_z0)
col_01_paredes_externas.objects.link(ob_bloco_stone_wall_4413_2320_z0)
col_01_paredes_externas.objects.link(ob_bloco_stone_wall_4414_2320_z0)
col_01_paredes_externas.objects.link(ob_bloco_stone_wall_4415_2320_z0)
col_01_paredes_externas.objects.link(ob_parede_externa_oeste_x4408_y2336_2336)
col_01_paredes_externas.objects.link(ob_bloco_stone_wall_4408_2336_z0)
col_01_paredes_externas.objects.link(ob_parede_externa_leste_x4415_y2321_2336)
col_01_paredes_externas.objects.link(ob_bloco_stone_wall_4415_2321_z0)
col_01_paredes_externas.objects.link(ob_bloco_stone_wall_4415_2322_z0)
col_01_paredes_externas.objects.link(ob_bloco_stone_arch_4415_2322_z0)
col_01_paredes_externas.objects.link(ob_bloco_stone_arch_4415_2322_z10)
col_01_paredes_externas.objects.link(ob_bloco_stone_wall_4415_2323_z0)
col_01_paredes_externas.objects.link(ob_bloco_stone_wall_4415_2324_z0)
col_01_paredes_externas.objects.link(ob_bloco_stone_arch_4415_2324_z0)
col_01_paredes_externas.objects.link(ob_bloco_stone_arch_4415_2324_z10)
col_01_paredes_externas.objects.link(ob_bloco_stone_wall_4415_2325_z0)
col_01_paredes_externas.objects.link(ob_bloco_stone_wall_4415_2326_z0)
col_01_paredes_externas.objects.link(ob_bloco_stone_wall_4415_2327_z0)
col_01_paredes_externas.objects.link(ob_bloco_stone_wall_4415_2328_z0)
col_01_paredes_externas.objects.link(ob_bloco_stone_wall_4415_2329_z0)
col_01_paredes_externas.objects.link(ob_bloco_stone_wall_4415_2330_z0)
col_01_paredes_externas.objects.link(ob_bloco_stone_wall_4415_2331_z0)
col_01_paredes_externas.objects.link(ob_bloco_stone_arch_4415_2331_z0)
col_01_paredes_externas.objects.link(ob_bloco_stone_arch_4415_2331_z10)
col_01_paredes_externas.objects.link(ob_bloco_stone_wall_4415_2332_z0)
col_01_paredes_externas.objects.link(ob_bloco_stone_wall_4415_2333_z0)
col_01_paredes_externas.objects.link(ob_bloco_stone_wall_4415_2334_z0)
col_01_paredes_externas.objects.link(ob_bloco_stone_wall_4415_2335_z0)
col_01_paredes_externas.objects.link(ob_bloco_stone_wall_4415_2336_z0)
col_02_paredes_internas.objects.link(ob_parede_interna_ew_02_y2335_x4408_4408)
col_02_paredes_internas.objects.link(ob_bloco_stone_wall_4408_2335_z0)
col_03_pisos_escadas.objects.link(ob_pisos_lajes)
col_03_pisos_escadas.objects.link(ob_piso_table_4414_2320_z0)

# ---- scene / render settings (as saved in the file)
scene.frame_start = 1; scene.frame_end = 250; scene.frame_set(1)
scene.render.engine = 'BLENDER_EEVEE_NEXT'
scene.render.bake_bias = 0.0
scene.render.bake_samples = 0
scene.cycles.sampling_pattern = 'TABULATED_SOBOL'
scene.eevee.use_volume_custom_range = False
bpy.context.view_layer.update()

# ---- added for rendering (the .blend has no active camera and no usable light): camera, sun + grey world if the file has none
cam_auto = bpy.data.cameras.new('AutoCamera')
cam_auto.lens = 50.0
cam_auto.sensor_width = 36.0
cam_auto.clip_end = 1000.0
ob_auto_camera = bpy.data.objects.new('AutoCamera', cam_auto)
scene.collection.objects.link(ob_auto_camera)
ob_auto_camera.location = (17.5366, -21.0439, 15.1793)
ob_auto_camera.rotation_euler = (1.09748, -7.21219e-08, 0.694738)
scene.camera = ob_auto_camera
light_auto_sun = bpy.data.lights.new('AutoSun', 'SUN')
light_auto_sun.energy = 3.0
light_auto_sun.angle = 0.0523599
ob_auto_sun = bpy.data.objects.new('AutoSun', light_auto_sun)
scene.collection.objects.link(ob_auto_sun)
ob_auto_sun.rotation_euler = (0.872665, 0.174533, 0.523599)
if scene.world is None:
    world_auto = bpy.data.worlds.new('AutoWorld')
    world_auto.color = (0.3, 0.3, 0.3)
    scene.world = world_auto
bpy.context.view_layer.update()
